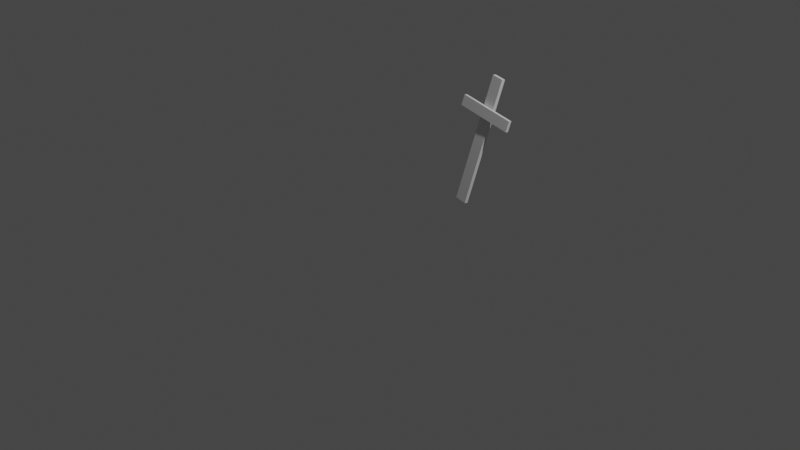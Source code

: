 # Source: cross1.blend  (saved by Blender 2.82.7; exported with 4.5.12 LTS)
import bpy
from mathutils import Matrix  # noqa: F401  (used for matrix-valued properties, if any)

bpy.ops.wm.read_factory_settings(use_empty=True)
scene = bpy.context.scene
scene.name = 'Scene'

# ---- collections
col_collection = bpy.data.collections.new('Collection'); scene.collection.children.link(col_collection)

# ---- world
world_world = bpy.data.worlds.new('World'); scene.world = world_world
world_world.use_nodes = True; world_world.node_tree.nodes.clear()
_N = world_world.node_tree.nodes; _L = world_world.node_tree.links
n0 = _N.new('ShaderNodeOutputWorld'); n0.name = 'World Output'; n0.location = (300, 300)
n1 = _N.new('ShaderNodeBackground'); n1.name = 'Background'; n1.location = (10, 300)
n1.inputs[0].default_value = (0.05088, 0.05088, 0.05088, 1.0)
_L.new(n1.outputs[0], n0.inputs[0])
n0.is_active_output = True
world_world.color = (0.05088, 0.05088, 0.05088)
world_world.use_sun_shadow = False
world_world.sun_shadow_jitter_overblur = 0.0

# ---- cameras
cam_camera = bpy.data.cameras.new('Camera')
cam_camera.clip_end = 100.0
cam_camera.ortho_scale = 7.314

# ---- lights
light_light = bpy.data.lights.new('Light', 'POINT')
light_light.transmission_factor = 0.0
light_light.energy = 1000.0
light_light.shadow_soft_size = 0.1
light_light.shadow_maximum_resolution = 0.006
light_light.use_absolute_resolution = True

# ---- meshes
me_cube_001 = bpy.data.meshes.new('Cube.001')
me_cube_001.from_pydata([(-1.0, -1.0, -1.0), (-1.0, -1.0, 1.0), (-1.0, 1.0, -1.0), (-1.0, 1.0, 1.0), (1.0, -1.0, -1.0), (1.0, -1.0, 1.0), (1.0, 1.0, -1.0), (1.0, 1.0, 1.0)], [], [(0, 1, 3, 2), (2, 3, 7, 6), (6, 7, 5, 4), (4, 5, 1, 0), (2, 6, 4, 0), (7, 3, 1, 5)])
_uv = me_cube_001.uv_layers.new(name='UVMap')
_uv.uv.foreach_set('vector', [0.4999, 0.3333, 0.4999, 0.1667, 0.6665, 0.1667, 0.6665, 0.3333, 0.0001154, 0.3333, 0.0001154, 0.1667, 0.1667, 0.1667, 0.1667, 0.3333, 0.1667, 0.3333, 0.1667, 0.1667, 0.3333, 0.1667, 0.3333, 0.3333, 0.3333, 0.3333, 0.3333, 0.1667, 0.4999, 0.1667, 0.4999, 0.3333, 0.1667, 0.4999, 0.1667, 0.3333, 0.3333, 0.3333, 0.3333, 0.4999, 0.1667, 0.1667, 0.1667, 0.0001154, 0.3333, 0.0001155, 0.3333, 0.1667])
me_cube_001.use_remesh_fix_poles = True
me_cube_001.use_remesh_preserve_attributes = False
me_cube_001.use_mirror_vertex_groups = False
me_cube_001.update()
me_cube_002 = bpy.data.meshes.new('Cube.002')
me_cube_002.from_pydata([(-1.0, -1.0, -1.0), (-1.0, -1.0, 1.0), (-1.0, 1.0, -1.0), (-1.0, 1.0, 1.0), (1.0, -1.0, -1.0), (1.0, -1.0, 1.0), (1.0, 1.0, -1.0), (1.0, 1.0, 1.0)], [], [(0, 1, 3, 2), (2, 3, 7, 6), (6, 7, 5, 4), (4, 5, 1, 0), (2, 6, 4, 0), (7, 3, 1, 5)])
_uv = me_cube_002.uv_layers.new(name='UVMap')
_uv.uv.foreach_set('vector', [0.4999, 0.8333, 0.4999, 0.6667, 0.6665, 0.6667, 0.6665, 0.8333, 0.0001154, 0.8333, 0.0001155, 0.6667, 0.1667, 0.6667, 0.1667, 0.8333, 0.1667, 0.8333, 0.1667, 0.6667, 0.3333, 0.6667, 0.3333, 0.8333, 0.3333, 0.8333, 0.3333, 0.6667, 0.4999, 0.6667, 0.4999, 0.8333, 0.4999, 0.9999, 0.3333, 0.9999, 0.3333, 0.8333, 0.4999, 0.8333, 0.3333, 0.5001, 0.4999, 0.5001, 0.4999, 0.6667, 0.3333, 0.6667])
me_cube_002.use_remesh_fix_poles = True
me_cube_002.use_remesh_preserve_attributes = False
me_cube_002.use_mirror_vertex_groups = False
me_cube_002.update()

# ---- objects
ob_light = bpy.data.objects.new('Light', light_light)
ob_camera = bpy.data.objects.new('Camera', cam_camera)
ob_cube = bpy.data.objects.new('Cube', me_cube_001)
ob_cube_001 = bpy.data.objects.new('Cube.001', me_cube_002)

# ---- transforms, parenting, visibility, modifiers, constraints
ob_light.location = (4.076, 1.005, 5.904)
ob_light.rotation_euler = (0.6503, 0.05522, 1.866)
ob_light.lock_rotations_4d = False
ob_light.empty_display_type = 'ARROWS'
ob_light.color = (0.0, 0.0, 0.0, 0.0)
ob_light.lineart.crease_threshold = 0.0
ob_camera.location = (7.359, -6.926, 4.958)
ob_camera.rotation_euler = (1.109, 0.0, 0.8149)
ob_camera.lock_rotations_4d = False
ob_camera.empty_display_type = 'ARROWS'
ob_camera.color = (0.0, 0.0, 0.0, 0.0)
ob_camera.display_type = 'WIRE'
ob_camera.lineart.crease_threshold = 0.0
ob_cube.location = (0.0, 1.172, 0.5304)
ob_cube.rotation_euler = (-0.2154, 0.1307, -0.0981)
ob_cube.scale = (-0.07094, 0.02039, -0.7115)
ob_cube.lineart.crease_threshold = 0.0
ob_cube_001.location = (0.05196, 1.193, 0.8442)
ob_cube_001.rotation_euler = (-2.236, 1.314, -2.287)
ob_cube_001.scale = (-0.06072, 0.01762, -0.341)
ob_cube_001.lineart.crease_threshold = 0.0

# ---- collection membership
col_collection.objects.link(ob_light)
col_collection.objects.link(ob_camera)
col_collection.objects.link(ob_cube)
col_collection.objects.link(ob_cube_001)

# ---- scene / render settings (as saved in the file)
scene.camera = ob_camera
scene.frame_start = 1; scene.frame_end = 250; scene.frame_set(1)
scene.render.engine = 'BLENDER_EEVEE_NEXT'
scene.cycles.use_denoising = False
scene.cycles.samples = 128
scene.cycles.sampling_pattern = 'TABULATED_SOBOL'
scene.cycles.use_adaptive_sampling = False
scene.cycles.use_light_tree = False
scene.view_settings.view_transform = 'Filmic'
bpy.context.view_layer.update()
